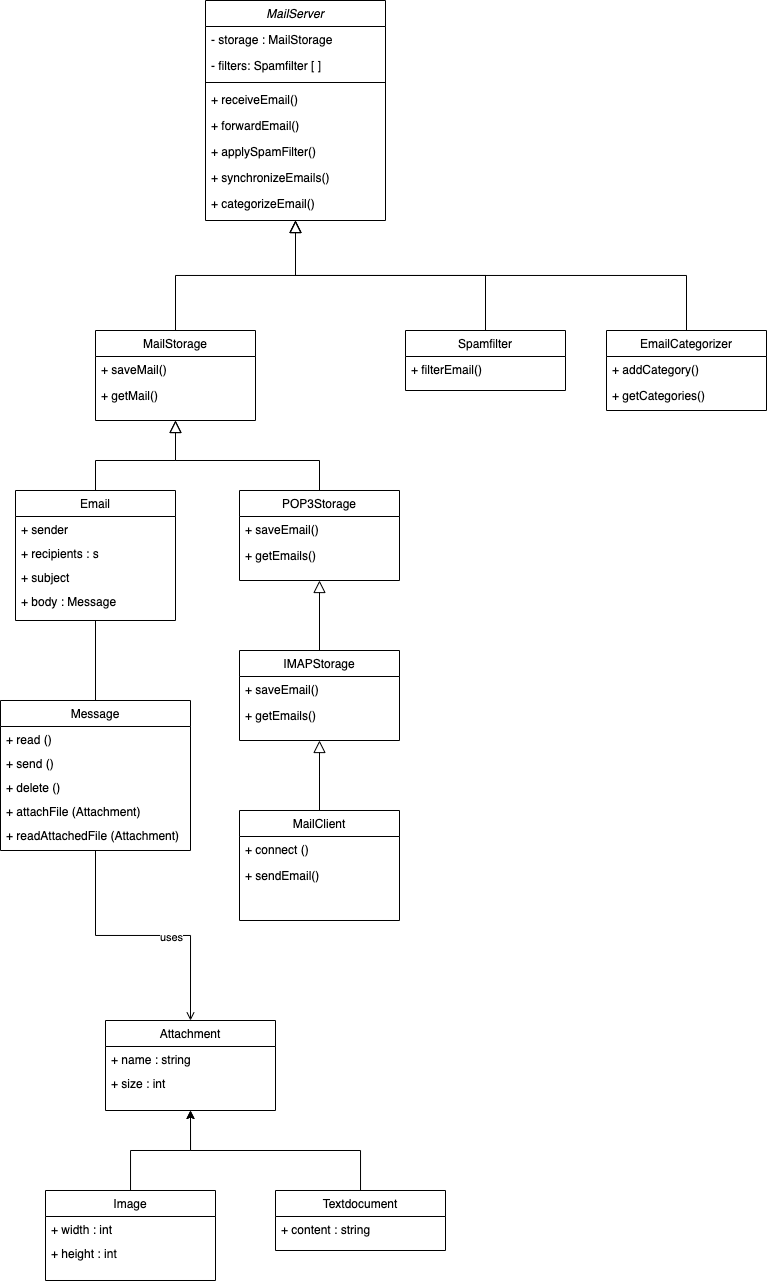

The diagram above was exported from draw.io. Its source (the exported page's mxGraphModel, read from the mxfile embedded in the PNG):
<mxGraphModel dx="250" dy="514" grid="1" gridSize="10" guides="1" tooltips="1" connect="1" arrows="1" fold="1" page="1" pageScale="1" pageWidth="827" pageHeight="1169" math="0" shadow="0">
  <root>
    <mxCell id="WIyWlLk6GJQsqaUBKTNV-0" />
    <mxCell id="WIyWlLk6GJQsqaUBKTNV-1" parent="WIyWlLk6GJQsqaUBKTNV-0" />
    <mxCell id="zkfFHV4jXpPFQw0GAbJ--0" value="MailServer" style="swimlane;fontStyle=2;align=center;verticalAlign=top;childLayout=stackLayout;horizontal=1;startSize=26;horizontalStack=0;resizeParent=1;resizeLast=0;collapsible=1;marginBottom=0;rounded=0;shadow=0;strokeWidth=1;" parent="WIyWlLk6GJQsqaUBKTNV-1" vertex="1">
      <mxGeometry x="220" y="120" width="180" height="220" as="geometry">
        <mxRectangle x="230" y="140" width="160" height="26" as="alternateBounds" />
      </mxGeometry>
    </mxCell>
    <mxCell id="zkfFHV4jXpPFQw0GAbJ--2" value="- storage : MailStorage" style="text;align=left;verticalAlign=top;spacingLeft=4;spacingRight=4;overflow=hidden;rotatable=0;points=[[0,0.5],[1,0.5]];portConstraint=eastwest;rounded=0;shadow=0;html=0;" parent="zkfFHV4jXpPFQw0GAbJ--0" vertex="1">
      <mxGeometry y="26" width="180" height="26" as="geometry" />
    </mxCell>
    <mxCell id="zkfFHV4jXpPFQw0GAbJ--3" value="- filters: Spamfilter [ ]" style="text;align=left;verticalAlign=top;spacingLeft=4;spacingRight=4;overflow=hidden;rotatable=0;points=[[0,0.5],[1,0.5]];portConstraint=eastwest;rounded=0;shadow=0;html=0;" parent="zkfFHV4jXpPFQw0GAbJ--0" vertex="1">
      <mxGeometry y="52" width="180" height="26" as="geometry" />
    </mxCell>
    <mxCell id="zkfFHV4jXpPFQw0GAbJ--4" value="" style="line;html=1;strokeWidth=1;align=left;verticalAlign=middle;spacingTop=-1;spacingLeft=3;spacingRight=3;rotatable=0;labelPosition=right;points=[];portConstraint=eastwest;" parent="zkfFHV4jXpPFQw0GAbJ--0" vertex="1">
      <mxGeometry y="78" width="180" height="8" as="geometry" />
    </mxCell>
    <mxCell id="wFNGWCELWqBXa511F0p8-2" value="+ receiveEmail()&#10;" style="text;align=left;verticalAlign=top;spacingLeft=4;spacingRight=4;overflow=hidden;rotatable=0;points=[[0,0.5],[1,0.5]];portConstraint=eastwest;fontStyle=0" parent="zkfFHV4jXpPFQw0GAbJ--0" vertex="1">
      <mxGeometry y="86" width="180" height="26" as="geometry" />
    </mxCell>
    <mxCell id="wFNGWCELWqBXa511F0p8-3" value="+ forwardEmail()" style="text;align=left;verticalAlign=top;spacingLeft=4;spacingRight=4;overflow=hidden;rotatable=0;points=[[0,0.5],[1,0.5]];portConstraint=eastwest;fontStyle=0" parent="zkfFHV4jXpPFQw0GAbJ--0" vertex="1">
      <mxGeometry y="112" width="180" height="26" as="geometry" />
    </mxCell>
    <mxCell id="wFNGWCELWqBXa511F0p8-4" value="+ applySpamFilter()&#10;" style="text;align=left;verticalAlign=top;spacingLeft=4;spacingRight=4;overflow=hidden;rotatable=0;points=[[0,0.5],[1,0.5]];portConstraint=eastwest;fontStyle=0" parent="zkfFHV4jXpPFQw0GAbJ--0" vertex="1">
      <mxGeometry y="138" width="180" height="26" as="geometry" />
    </mxCell>
    <mxCell id="wFNGWCELWqBXa511F0p8-5" value="+ synchronizeEmails()" style="text;align=left;verticalAlign=top;spacingLeft=4;spacingRight=4;overflow=hidden;rotatable=0;points=[[0,0.5],[1,0.5]];portConstraint=eastwest;fontStyle=0" parent="zkfFHV4jXpPFQw0GAbJ--0" vertex="1">
      <mxGeometry y="164" width="180" height="26" as="geometry" />
    </mxCell>
    <mxCell id="wFNGWCELWqBXa511F0p8-15" value="+ categorizeEmail()" style="text;align=left;verticalAlign=top;spacingLeft=4;spacingRight=4;overflow=hidden;rotatable=0;points=[[0,0.5],[1,0.5]];portConstraint=eastwest;fontStyle=0" parent="zkfFHV4jXpPFQw0GAbJ--0" vertex="1">
      <mxGeometry y="190" width="180" height="26" as="geometry" />
    </mxCell>
    <mxCell id="zkfFHV4jXpPFQw0GAbJ--6" value="MailStorage" style="swimlane;fontStyle=0;align=center;verticalAlign=top;childLayout=stackLayout;horizontal=1;startSize=26;horizontalStack=0;resizeParent=1;resizeLast=0;collapsible=1;marginBottom=0;rounded=0;shadow=0;strokeWidth=1;" parent="WIyWlLk6GJQsqaUBKTNV-1" vertex="1">
      <mxGeometry x="110" y="450" width="160" height="90" as="geometry">
        <mxRectangle x="130" y="380" width="160" height="26" as="alternateBounds" />
      </mxGeometry>
    </mxCell>
    <mxCell id="zkfFHV4jXpPFQw0GAbJ--10" value="+ saveMail()" style="text;align=left;verticalAlign=top;spacingLeft=4;spacingRight=4;overflow=hidden;rotatable=0;points=[[0,0.5],[1,0.5]];portConstraint=eastwest;fontStyle=0" parent="zkfFHV4jXpPFQw0GAbJ--6" vertex="1">
      <mxGeometry y="26" width="160" height="26" as="geometry" />
    </mxCell>
    <mxCell id="zkfFHV4jXpPFQw0GAbJ--11" value="+ getMail()" style="text;align=left;verticalAlign=top;spacingLeft=4;spacingRight=4;overflow=hidden;rotatable=0;points=[[0,0.5],[1,0.5]];portConstraint=eastwest;" parent="zkfFHV4jXpPFQw0GAbJ--6" vertex="1">
      <mxGeometry y="52" width="160" height="26" as="geometry" />
    </mxCell>
    <mxCell id="zkfFHV4jXpPFQw0GAbJ--12" value="" style="endArrow=block;endSize=10;endFill=0;shadow=0;strokeWidth=1;rounded=0;edgeStyle=elbowEdgeStyle;elbow=vertical;" parent="WIyWlLk6GJQsqaUBKTNV-1" source="zkfFHV4jXpPFQw0GAbJ--6" target="zkfFHV4jXpPFQw0GAbJ--0" edge="1">
      <mxGeometry width="160" relative="1" as="geometry">
        <mxPoint x="200" y="203" as="sourcePoint" />
        <mxPoint x="200" y="203" as="targetPoint" />
      </mxGeometry>
    </mxCell>
    <mxCell id="zkfFHV4jXpPFQw0GAbJ--13" value="Spamfilter" style="swimlane;fontStyle=0;align=center;verticalAlign=top;childLayout=stackLayout;horizontal=1;startSize=26;horizontalStack=0;resizeParent=1;resizeLast=0;collapsible=1;marginBottom=0;rounded=0;shadow=0;strokeWidth=1;" parent="WIyWlLk6GJQsqaUBKTNV-1" vertex="1">
      <mxGeometry x="420" y="450" width="160" height="60" as="geometry">
        <mxRectangle x="340" y="380" width="170" height="26" as="alternateBounds" />
      </mxGeometry>
    </mxCell>
    <mxCell id="wFNGWCELWqBXa511F0p8-13" value="+ filterEmail()" style="text;align=left;verticalAlign=top;spacingLeft=4;spacingRight=4;overflow=hidden;rotatable=0;points=[[0,0.5],[1,0.5]];portConstraint=eastwest;fontStyle=0" parent="zkfFHV4jXpPFQw0GAbJ--13" vertex="1">
      <mxGeometry y="26" width="160" height="26" as="geometry" />
    </mxCell>
    <mxCell id="zkfFHV4jXpPFQw0GAbJ--16" value="" style="endArrow=block;endSize=10;endFill=0;shadow=0;strokeWidth=1;rounded=0;edgeStyle=elbowEdgeStyle;elbow=vertical;" parent="WIyWlLk6GJQsqaUBKTNV-1" source="zkfFHV4jXpPFQw0GAbJ--13" target="zkfFHV4jXpPFQw0GAbJ--0" edge="1">
      <mxGeometry width="160" relative="1" as="geometry">
        <mxPoint x="210" y="373" as="sourcePoint" />
        <mxPoint x="310" y="271" as="targetPoint" />
      </mxGeometry>
    </mxCell>
    <mxCell id="wFNGWCELWqBXa511F0p8-16" value="Email" style="swimlane;fontStyle=0;align=center;verticalAlign=top;childLayout=stackLayout;horizontal=1;startSize=26;horizontalStack=0;resizeParent=1;resizeLast=0;collapsible=1;marginBottom=0;rounded=0;shadow=0;strokeWidth=1;" parent="WIyWlLk6GJQsqaUBKTNV-1" vertex="1">
      <mxGeometry x="30" y="610" width="160" height="130" as="geometry">
        <mxRectangle x="340" y="380" width="170" height="26" as="alternateBounds" />
      </mxGeometry>
    </mxCell>
    <mxCell id="wFNGWCELWqBXa511F0p8-17" value="+ sender&#10;" style="text;align=left;verticalAlign=top;spacingLeft=4;spacingRight=4;overflow=hidden;rotatable=0;points=[[0,0.5],[1,0.5]];portConstraint=eastwest;fontStyle=0" parent="wFNGWCELWqBXa511F0p8-16" vertex="1">
      <mxGeometry y="26" width="160" height="24" as="geometry" />
    </mxCell>
    <mxCell id="wFNGWCELWqBXa511F0p8-19" value="+ recipients : s&#10;" style="text;align=left;verticalAlign=top;spacingLeft=4;spacingRight=4;overflow=hidden;rotatable=0;points=[[0,0.5],[1,0.5]];portConstraint=eastwest;fontStyle=0" parent="wFNGWCELWqBXa511F0p8-16" vertex="1">
      <mxGeometry y="50" width="160" height="24" as="geometry" />
    </mxCell>
    <mxCell id="wFNGWCELWqBXa511F0p8-20" value="+ subject&#10;" style="text;align=left;verticalAlign=top;spacingLeft=4;spacingRight=4;overflow=hidden;rotatable=0;points=[[0,0.5],[1,0.5]];portConstraint=eastwest;fontStyle=0" parent="wFNGWCELWqBXa511F0p8-16" vertex="1">
      <mxGeometry y="74" width="160" height="24" as="geometry" />
    </mxCell>
    <mxCell id="wFNGWCELWqBXa511F0p8-21" value="+ body : Message&#10;" style="text;align=left;verticalAlign=top;spacingLeft=4;spacingRight=4;overflow=hidden;rotatable=0;points=[[0,0.5],[1,0.5]];portConstraint=eastwest;fontStyle=0" parent="wFNGWCELWqBXa511F0p8-16" vertex="1">
      <mxGeometry y="98" width="160" height="24" as="geometry" />
    </mxCell>
    <mxCell id="wFNGWCELWqBXa511F0p8-58" style="edgeStyle=orthogonalEdgeStyle;rounded=0;orthogonalLoop=1;jettySize=auto;html=1;endArrow=block;endFill=0;endSize=10;" parent="WIyWlLk6GJQsqaUBKTNV-1" source="wFNGWCELWqBXa511F0p8-23" edge="1">
      <mxGeometry relative="1" as="geometry">
        <mxPoint x="334" y="860" as="targetPoint" />
      </mxGeometry>
    </mxCell>
    <mxCell id="wFNGWCELWqBXa511F0p8-23" value="MailClient" style="swimlane;fontStyle=0;align=center;verticalAlign=top;childLayout=stackLayout;horizontal=1;startSize=26;horizontalStack=0;resizeParent=1;resizeLast=0;collapsible=1;marginBottom=0;rounded=0;shadow=0;strokeWidth=1;" parent="WIyWlLk6GJQsqaUBKTNV-1" vertex="1">
      <mxGeometry x="254" y="930" width="160" height="110" as="geometry">
        <mxRectangle x="550" y="140" width="160" height="26" as="alternateBounds" />
      </mxGeometry>
    </mxCell>
    <mxCell id="wFNGWCELWqBXa511F0p8-30" value="+ connect ()" style="text;align=left;verticalAlign=top;spacingLeft=4;spacingRight=4;overflow=hidden;rotatable=0;points=[[0,0.5],[1,0.5]];portConstraint=eastwest;" parent="wFNGWCELWqBXa511F0p8-23" vertex="1">
      <mxGeometry y="26" width="160" height="26" as="geometry" />
    </mxCell>
    <mxCell id="wFNGWCELWqBXa511F0p8-31" value="+ sendEmail()" style="text;align=left;verticalAlign=top;spacingLeft=4;spacingRight=4;overflow=hidden;rotatable=0;points=[[0,0.5],[1,0.5]];portConstraint=eastwest;" parent="wFNGWCELWqBXa511F0p8-23" vertex="1">
      <mxGeometry y="52" width="160" height="26" as="geometry" />
    </mxCell>
    <mxCell id="wFNGWCELWqBXa511F0p8-39" value="EmailCategorizer" style="swimlane;fontStyle=0;align=center;verticalAlign=top;childLayout=stackLayout;horizontal=1;startSize=26;horizontalStack=0;resizeParent=1;resizeLast=0;collapsible=1;marginBottom=0;rounded=0;shadow=0;strokeWidth=1;" parent="WIyWlLk6GJQsqaUBKTNV-1" vertex="1">
      <mxGeometry x="621" y="450" width="160" height="80" as="geometry">
        <mxRectangle x="340" y="380" width="170" height="26" as="alternateBounds" />
      </mxGeometry>
    </mxCell>
    <mxCell id="wFNGWCELWqBXa511F0p8-40" value="+ addCategory()" style="text;align=left;verticalAlign=top;spacingLeft=4;spacingRight=4;overflow=hidden;rotatable=0;points=[[0,0.5],[1,0.5]];portConstraint=eastwest;fontStyle=0" parent="wFNGWCELWqBXa511F0p8-39" vertex="1">
      <mxGeometry y="26" width="160" height="26" as="geometry" />
    </mxCell>
    <mxCell id="wFNGWCELWqBXa511F0p8-59" value="+ getCategories()" style="text;align=left;verticalAlign=top;spacingLeft=4;spacingRight=4;overflow=hidden;rotatable=0;points=[[0,0.5],[1,0.5]];portConstraint=eastwest;fontStyle=0" parent="wFNGWCELWqBXa511F0p8-39" vertex="1">
      <mxGeometry y="52" width="160" height="26" as="geometry" />
    </mxCell>
    <mxCell id="wFNGWCELWqBXa511F0p8-48" value="" style="endArrow=block;endSize=10;endFill=0;shadow=0;strokeWidth=1;rounded=0;edgeStyle=elbowEdgeStyle;elbow=vertical;exitX=0.5;exitY=0;exitDx=0;exitDy=0;" parent="WIyWlLk6GJQsqaUBKTNV-1" source="wFNGWCELWqBXa511F0p8-50" edge="1">
      <mxGeometry width="160" relative="1" as="geometry">
        <mxPoint x="390" y="570" as="sourcePoint" />
        <mxPoint x="190" y="540" as="targetPoint" />
        <Array as="points">
          <mxPoint x="240" y="580" />
        </Array>
      </mxGeometry>
    </mxCell>
    <mxCell id="wFNGWCELWqBXa511F0p8-49" value="" style="endArrow=block;endSize=10;endFill=0;shadow=0;strokeWidth=1;rounded=0;edgeStyle=elbowEdgeStyle;elbow=vertical;exitX=0.5;exitY=0;exitDx=0;exitDy=0;" parent="WIyWlLk6GJQsqaUBKTNV-1" source="wFNGWCELWqBXa511F0p8-16" edge="1">
      <mxGeometry width="160" relative="1" as="geometry">
        <mxPoint x="70" y="650" as="sourcePoint" />
        <mxPoint x="190" y="540" as="targetPoint" />
        <Array as="points">
          <mxPoint x="150" y="580" />
        </Array>
      </mxGeometry>
    </mxCell>
    <mxCell id="wFNGWCELWqBXa511F0p8-50" value="POP3Storage" style="swimlane;fontStyle=0;align=center;verticalAlign=top;childLayout=stackLayout;horizontal=1;startSize=26;horizontalStack=0;resizeParent=1;resizeLast=0;collapsible=1;marginBottom=0;rounded=0;shadow=0;strokeWidth=1;" parent="WIyWlLk6GJQsqaUBKTNV-1" vertex="1">
      <mxGeometry x="254" y="610" width="160" height="90" as="geometry">
        <mxRectangle x="550" y="140" width="160" height="26" as="alternateBounds" />
      </mxGeometry>
    </mxCell>
    <mxCell id="wFNGWCELWqBXa511F0p8-51" value="+ saveEmail()" style="text;align=left;verticalAlign=top;spacingLeft=4;spacingRight=4;overflow=hidden;rotatable=0;points=[[0,0.5],[1,0.5]];portConstraint=eastwest;" parent="wFNGWCELWqBXa511F0p8-50" vertex="1">
      <mxGeometry y="26" width="160" height="26" as="geometry" />
    </mxCell>
    <mxCell id="wFNGWCELWqBXa511F0p8-52" value="+ getEmails()" style="text;align=left;verticalAlign=top;spacingLeft=4;spacingRight=4;overflow=hidden;rotatable=0;points=[[0,0.5],[1,0.5]];portConstraint=eastwest;" parent="wFNGWCELWqBXa511F0p8-50" vertex="1">
      <mxGeometry y="52" width="160" height="26" as="geometry" />
    </mxCell>
    <mxCell id="wFNGWCELWqBXa511F0p8-57" style="edgeStyle=orthogonalEdgeStyle;rounded=0;orthogonalLoop=1;jettySize=auto;html=1;entryX=0.5;entryY=1;entryDx=0;entryDy=0;endArrow=block;endFill=0;endSize=10;" parent="WIyWlLk6GJQsqaUBKTNV-1" source="wFNGWCELWqBXa511F0p8-54" target="wFNGWCELWqBXa511F0p8-50" edge="1">
      <mxGeometry relative="1" as="geometry" />
    </mxCell>
    <mxCell id="wFNGWCELWqBXa511F0p8-54" value="IMAPStorage" style="swimlane;fontStyle=0;align=center;verticalAlign=top;childLayout=stackLayout;horizontal=1;startSize=26;horizontalStack=0;resizeParent=1;resizeLast=0;collapsible=1;marginBottom=0;rounded=0;shadow=0;strokeWidth=1;" parent="WIyWlLk6GJQsqaUBKTNV-1" vertex="1">
      <mxGeometry x="254" y="770" width="160" height="90" as="geometry">
        <mxRectangle x="550" y="140" width="160" height="26" as="alternateBounds" />
      </mxGeometry>
    </mxCell>
    <mxCell id="wFNGWCELWqBXa511F0p8-55" value="+ saveEmail()" style="text;align=left;verticalAlign=top;spacingLeft=4;spacingRight=4;overflow=hidden;rotatable=0;points=[[0,0.5],[1,0.5]];portConstraint=eastwest;" parent="wFNGWCELWqBXa511F0p8-54" vertex="1">
      <mxGeometry y="26" width="160" height="26" as="geometry" />
    </mxCell>
    <mxCell id="wFNGWCELWqBXa511F0p8-56" value="+ getEmails()" style="text;align=left;verticalAlign=top;spacingLeft=4;spacingRight=4;overflow=hidden;rotatable=0;points=[[0,0.5],[1,0.5]];portConstraint=eastwest;" parent="wFNGWCELWqBXa511F0p8-54" vertex="1">
      <mxGeometry y="52" width="160" height="26" as="geometry" />
    </mxCell>
    <mxCell id="wFNGWCELWqBXa511F0p8-60" value="" style="endArrow=block;endSize=10;endFill=0;shadow=0;strokeWidth=1;rounded=0;edgeStyle=elbowEdgeStyle;elbow=vertical;exitX=0.5;exitY=0;exitDx=0;exitDy=0;" parent="WIyWlLk6GJQsqaUBKTNV-1" source="wFNGWCELWqBXa511F0p8-39" edge="1">
      <mxGeometry width="160" relative="1" as="geometry">
        <mxPoint x="710" y="440" as="sourcePoint" />
        <mxPoint x="310" y="340" as="targetPoint" />
      </mxGeometry>
    </mxCell>
    <mxCell id="p1DL9sGJ_4TYSYGzykNH-5" style="edgeStyle=orthogonalEdgeStyle;rounded=0;orthogonalLoop=1;jettySize=auto;html=1;entryX=0.5;entryY=1;entryDx=0;entryDy=0;endArrow=none;endFill=0;" edge="1" parent="WIyWlLk6GJQsqaUBKTNV-1" source="p1DL9sGJ_4TYSYGzykNH-0" target="wFNGWCELWqBXa511F0p8-16">
      <mxGeometry relative="1" as="geometry" />
    </mxCell>
    <mxCell id="p1DL9sGJ_4TYSYGzykNH-15" style="edgeStyle=orthogonalEdgeStyle;rounded=0;orthogonalLoop=1;jettySize=auto;html=1;entryX=0.5;entryY=0;entryDx=0;entryDy=0;endArrow=open;endFill=0;" edge="1" parent="WIyWlLk6GJQsqaUBKTNV-1" source="p1DL9sGJ_4TYSYGzykNH-0" target="p1DL9sGJ_4TYSYGzykNH-9">
      <mxGeometry relative="1" as="geometry" />
    </mxCell>
    <mxCell id="p1DL9sGJ_4TYSYGzykNH-16" value="uses" style="edgeLabel;html=1;align=center;verticalAlign=middle;resizable=0;points=[];" vertex="1" connectable="0" parent="p1DL9sGJ_4TYSYGzykNH-15">
      <mxGeometry x="0.2145" y="-2" relative="1" as="geometry">
        <mxPoint as="offset" />
      </mxGeometry>
    </mxCell>
    <mxCell id="p1DL9sGJ_4TYSYGzykNH-0" value="Message" style="swimlane;fontStyle=0;align=center;verticalAlign=top;childLayout=stackLayout;horizontal=1;startSize=26;horizontalStack=0;resizeParent=1;resizeLast=0;collapsible=1;marginBottom=0;rounded=0;shadow=0;strokeWidth=1;" vertex="1" parent="WIyWlLk6GJQsqaUBKTNV-1">
      <mxGeometry x="15" y="820" width="190" height="150" as="geometry">
        <mxRectangle x="340" y="380" width="170" height="26" as="alternateBounds" />
      </mxGeometry>
    </mxCell>
    <mxCell id="p1DL9sGJ_4TYSYGzykNH-1" value="+ read () " style="text;align=left;verticalAlign=top;spacingLeft=4;spacingRight=4;overflow=hidden;rotatable=0;points=[[0,0.5],[1,0.5]];portConstraint=eastwest;fontStyle=0" vertex="1" parent="p1DL9sGJ_4TYSYGzykNH-0">
      <mxGeometry y="26" width="190" height="24" as="geometry" />
    </mxCell>
    <mxCell id="p1DL9sGJ_4TYSYGzykNH-2" value="+ send ()&#10;" style="text;align=left;verticalAlign=top;spacingLeft=4;spacingRight=4;overflow=hidden;rotatable=0;points=[[0,0.5],[1,0.5]];portConstraint=eastwest;fontStyle=0" vertex="1" parent="p1DL9sGJ_4TYSYGzykNH-0">
      <mxGeometry y="50" width="190" height="24" as="geometry" />
    </mxCell>
    <mxCell id="p1DL9sGJ_4TYSYGzykNH-3" value="+ delete ()&#10;" style="text;align=left;verticalAlign=top;spacingLeft=4;spacingRight=4;overflow=hidden;rotatable=0;points=[[0,0.5],[1,0.5]];portConstraint=eastwest;fontStyle=0" vertex="1" parent="p1DL9sGJ_4TYSYGzykNH-0">
      <mxGeometry y="74" width="190" height="24" as="geometry" />
    </mxCell>
    <mxCell id="p1DL9sGJ_4TYSYGzykNH-4" value="+ attachFile (Attachment)&#10;" style="text;align=left;verticalAlign=top;spacingLeft=4;spacingRight=4;overflow=hidden;rotatable=0;points=[[0,0.5],[1,0.5]];portConstraint=eastwest;fontStyle=0" vertex="1" parent="p1DL9sGJ_4TYSYGzykNH-0">
      <mxGeometry y="98" width="190" height="24" as="geometry" />
    </mxCell>
    <mxCell id="p1DL9sGJ_4TYSYGzykNH-7" value="+ readAttachedFile (Attachment)" style="text;align=left;verticalAlign=top;spacingLeft=4;spacingRight=4;overflow=hidden;rotatable=0;points=[[0,0.5],[1,0.5]];portConstraint=eastwest;fontStyle=0" vertex="1" parent="p1DL9sGJ_4TYSYGzykNH-0">
      <mxGeometry y="122" width="190" height="24" as="geometry" />
    </mxCell>
    <mxCell id="p1DL9sGJ_4TYSYGzykNH-9" value="Attachment" style="swimlane;fontStyle=0;align=center;verticalAlign=top;childLayout=stackLayout;horizontal=1;startSize=26;horizontalStack=0;resizeParent=1;resizeLast=0;collapsible=1;marginBottom=0;rounded=0;shadow=0;strokeWidth=1;" vertex="1" parent="WIyWlLk6GJQsqaUBKTNV-1">
      <mxGeometry x="120" y="1140" width="170" height="90" as="geometry">
        <mxRectangle x="340" y="380" width="170" height="26" as="alternateBounds" />
      </mxGeometry>
    </mxCell>
    <mxCell id="p1DL9sGJ_4TYSYGzykNH-10" value="+ name : string" style="text;align=left;verticalAlign=top;spacingLeft=4;spacingRight=4;overflow=hidden;rotatable=0;points=[[0,0.5],[1,0.5]];portConstraint=eastwest;fontStyle=0" vertex="1" parent="p1DL9sGJ_4TYSYGzykNH-9">
      <mxGeometry y="26" width="170" height="24" as="geometry" />
    </mxCell>
    <mxCell id="p1DL9sGJ_4TYSYGzykNH-11" value="+ size : int" style="text;align=left;verticalAlign=top;spacingLeft=4;spacingRight=4;overflow=hidden;rotatable=0;points=[[0,0.5],[1,0.5]];portConstraint=eastwest;fontStyle=0" vertex="1" parent="p1DL9sGJ_4TYSYGzykNH-9">
      <mxGeometry y="50" width="170" height="24" as="geometry" />
    </mxCell>
    <mxCell id="p1DL9sGJ_4TYSYGzykNH-23" style="edgeStyle=orthogonalEdgeStyle;rounded=0;orthogonalLoop=1;jettySize=auto;html=1;entryX=0.5;entryY=1;entryDx=0;entryDy=0;" edge="1" parent="WIyWlLk6GJQsqaUBKTNV-1" source="p1DL9sGJ_4TYSYGzykNH-17" target="p1DL9sGJ_4TYSYGzykNH-9">
      <mxGeometry relative="1" as="geometry" />
    </mxCell>
    <mxCell id="p1DL9sGJ_4TYSYGzykNH-17" value="Image" style="swimlane;fontStyle=0;align=center;verticalAlign=top;childLayout=stackLayout;horizontal=1;startSize=26;horizontalStack=0;resizeParent=1;resizeLast=0;collapsible=1;marginBottom=0;rounded=0;shadow=0;strokeWidth=1;" vertex="1" parent="WIyWlLk6GJQsqaUBKTNV-1">
      <mxGeometry x="60" y="1310" width="170" height="90" as="geometry">
        <mxRectangle x="340" y="380" width="170" height="26" as="alternateBounds" />
      </mxGeometry>
    </mxCell>
    <mxCell id="p1DL9sGJ_4TYSYGzykNH-18" value="+ width : int" style="text;align=left;verticalAlign=top;spacingLeft=4;spacingRight=4;overflow=hidden;rotatable=0;points=[[0,0.5],[1,0.5]];portConstraint=eastwest;fontStyle=0" vertex="1" parent="p1DL9sGJ_4TYSYGzykNH-17">
      <mxGeometry y="26" width="170" height="24" as="geometry" />
    </mxCell>
    <mxCell id="p1DL9sGJ_4TYSYGzykNH-19" value="+ height : int" style="text;align=left;verticalAlign=top;spacingLeft=4;spacingRight=4;overflow=hidden;rotatable=0;points=[[0,0.5],[1,0.5]];portConstraint=eastwest;fontStyle=0" vertex="1" parent="p1DL9sGJ_4TYSYGzykNH-17">
      <mxGeometry y="50" width="170" height="24" as="geometry" />
    </mxCell>
    <mxCell id="p1DL9sGJ_4TYSYGzykNH-24" style="edgeStyle=orthogonalEdgeStyle;rounded=0;orthogonalLoop=1;jettySize=auto;html=1;entryX=0.5;entryY=1;entryDx=0;entryDy=0;" edge="1" parent="WIyWlLk6GJQsqaUBKTNV-1" source="p1DL9sGJ_4TYSYGzykNH-20" target="p1DL9sGJ_4TYSYGzykNH-9">
      <mxGeometry relative="1" as="geometry" />
    </mxCell>
    <mxCell id="p1DL9sGJ_4TYSYGzykNH-20" value="Textdocument" style="swimlane;fontStyle=0;align=center;verticalAlign=top;childLayout=stackLayout;horizontal=1;startSize=26;horizontalStack=0;resizeParent=1;resizeLast=0;collapsible=1;marginBottom=0;rounded=0;shadow=0;strokeWidth=1;" vertex="1" parent="WIyWlLk6GJQsqaUBKTNV-1">
      <mxGeometry x="290" y="1310" width="170" height="60" as="geometry">
        <mxRectangle x="340" y="380" width="170" height="26" as="alternateBounds" />
      </mxGeometry>
    </mxCell>
    <mxCell id="p1DL9sGJ_4TYSYGzykNH-21" value="+ content : string" style="text;align=left;verticalAlign=top;spacingLeft=4;spacingRight=4;overflow=hidden;rotatable=0;points=[[0,0.5],[1,0.5]];portConstraint=eastwest;fontStyle=0" vertex="1" parent="p1DL9sGJ_4TYSYGzykNH-20">
      <mxGeometry y="26" width="170" height="24" as="geometry" />
    </mxCell>
  </root>
</mxGraphModel>